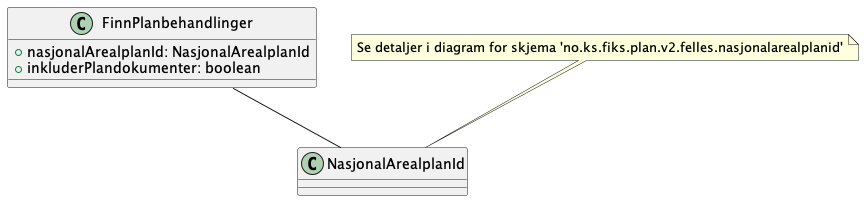

The diagram above was rendered by PlantUML. Its source (embedded in the PNG):
@startuml

class FinnPlanbehandlinger {
    +nasjonalArealplanId: NasjonalArealplanId
    +inkluderPlandokumenter: boolean
}

FinnPlanbehandlinger -- NasjonalArealplanId

note top of NasjonalArealplanId : Se detaljer i diagram for skjema 'no.ks.fiks.plan.v2.felles.nasjonalarealplanid'

@enduml